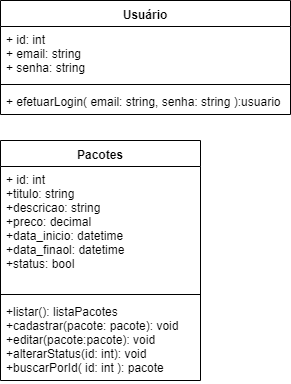

The diagram above was exported from draw.io. Its source (the exported page's mxGraphModel, read from the mxfile embedded in the PNG):
<mxGraphModel dx="1038" dy="582" grid="1" gridSize="10" guides="1" tooltips="1" connect="1" arrows="1" fold="1" page="1" pageScale="1" pageWidth="827" pageHeight="1169" math="0" shadow="0">
  <root>
    <mxCell id="0" />
    <mxCell id="1" parent="0" />
    <mxCell id="1yzJc3EYm6AHPFqTmw_1-1" value="Usuário" style="swimlane;fontStyle=1;align=center;verticalAlign=top;childLayout=stackLayout;horizontal=1;startSize=26;horizontalStack=0;resizeParent=1;resizeParentMax=0;resizeLast=0;collapsible=1;marginBottom=0;" vertex="1" parent="1">
      <mxGeometry x="20" y="20" width="290" height="114" as="geometry" />
    </mxCell>
    <mxCell id="1yzJc3EYm6AHPFqTmw_1-2" value="+ id: int&#10;+ email: string&#10;+ senha: string" style="text;strokeColor=none;fillColor=none;align=left;verticalAlign=top;spacingLeft=4;spacingRight=4;overflow=hidden;rotatable=0;points=[[0,0.5],[1,0.5]];portConstraint=eastwest;" vertex="1" parent="1yzJc3EYm6AHPFqTmw_1-1">
      <mxGeometry y="26" width="290" height="54" as="geometry" />
    </mxCell>
    <mxCell id="1yzJc3EYm6AHPFqTmw_1-3" value="" style="line;strokeWidth=1;fillColor=none;align=left;verticalAlign=middle;spacingTop=-1;spacingLeft=3;spacingRight=3;rotatable=0;labelPosition=right;points=[];portConstraint=eastwest;" vertex="1" parent="1yzJc3EYm6AHPFqTmw_1-1">
      <mxGeometry y="80" width="290" height="8" as="geometry" />
    </mxCell>
    <mxCell id="1yzJc3EYm6AHPFqTmw_1-4" value="+ efetuarLogin( email: string, senha: string ):usuario" style="text;strokeColor=none;fillColor=none;align=left;verticalAlign=top;spacingLeft=4;spacingRight=4;overflow=hidden;rotatable=0;points=[[0,0.5],[1,0.5]];portConstraint=eastwest;" vertex="1" parent="1yzJc3EYm6AHPFqTmw_1-1">
      <mxGeometry y="88" width="290" height="26" as="geometry" />
    </mxCell>
    <mxCell id="1yzJc3EYm6AHPFqTmw_1-5" value="Pacotes" style="swimlane;fontStyle=1;align=center;verticalAlign=top;childLayout=stackLayout;horizontal=1;startSize=26;horizontalStack=0;resizeParent=1;resizeParentMax=0;resizeLast=0;collapsible=1;marginBottom=0;" vertex="1" parent="1">
      <mxGeometry x="20" y="160" width="200" height="240" as="geometry" />
    </mxCell>
    <mxCell id="1yzJc3EYm6AHPFqTmw_1-6" value="+ id: int&#10;+titulo: string&#10;+descricao: string&#10;+preco: decimal&#10;+data_inicio: datetime&#10;+data_finaol: datetime&#10;+status: bool&#10;" style="text;strokeColor=none;fillColor=none;align=left;verticalAlign=top;spacingLeft=4;spacingRight=4;overflow=hidden;rotatable=0;points=[[0,0.5],[1,0.5]];portConstraint=eastwest;" vertex="1" parent="1yzJc3EYm6AHPFqTmw_1-5">
      <mxGeometry y="26" width="200" height="124" as="geometry" />
    </mxCell>
    <mxCell id="1yzJc3EYm6AHPFqTmw_1-7" value="" style="line;strokeWidth=1;fillColor=none;align=left;verticalAlign=middle;spacingTop=-1;spacingLeft=3;spacingRight=3;rotatable=0;labelPosition=right;points=[];portConstraint=eastwest;" vertex="1" parent="1yzJc3EYm6AHPFqTmw_1-5">
      <mxGeometry y="150" width="200" height="8" as="geometry" />
    </mxCell>
    <mxCell id="1yzJc3EYm6AHPFqTmw_1-8" value="+listar(): listaPacotes&#10;+cadastrar(pacote: pacote): void&#10;+editar(pacote:pacote): void&#10;+alterarStatus(id: int): void&#10;+buscarPorId( id: int ): pacote" style="text;strokeColor=none;fillColor=none;align=left;verticalAlign=top;spacingLeft=4;spacingRight=4;overflow=hidden;rotatable=0;points=[[0,0.5],[1,0.5]];portConstraint=eastwest;" vertex="1" parent="1yzJc3EYm6AHPFqTmw_1-5">
      <mxGeometry y="158" width="200" height="82" as="geometry" />
    </mxCell>
  </root>
</mxGraphModel>